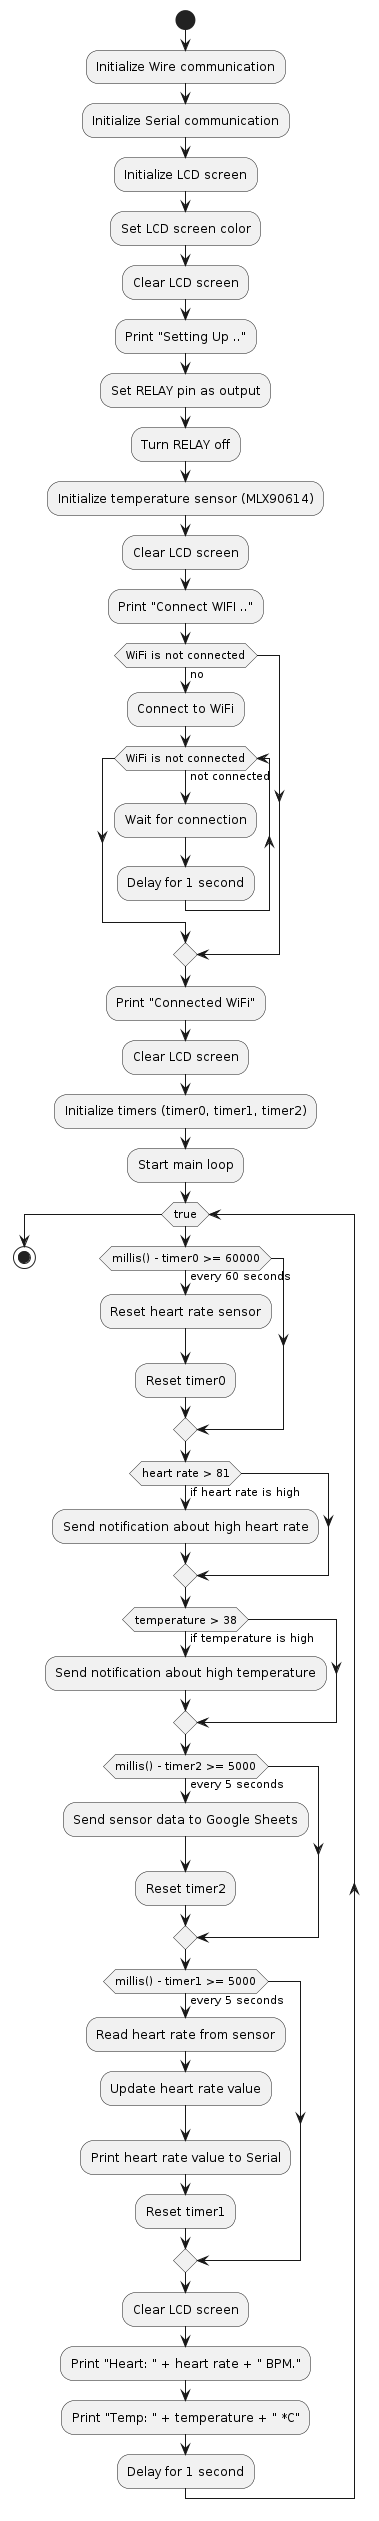

The diagram above was rendered by PlantUML. Its source (embedded in the PNG):
@startuml
start

:Initialize Wire communication;
:Initialize Serial communication;
:Initialize LCD screen;
:Set LCD screen color;
:Clear LCD screen;
:Print "Setting Up ..";

:Set RELAY pin as output;
:Turn RELAY off;
:Initialize temperature sensor (MLX90614);
:Clear LCD screen;
:Print "Connect WIFI ..";

if (WiFi is not connected) then (no)
  :Connect to WiFi;
  while (WiFi is not connected) is (not connected)
    :Wait for connection;
    :Delay for 1 second;
  endwhile
endif

:Print "Connected WiFi";
:Clear LCD screen;

:Initialize timers (timer0, timer1, timer2);
:Start main loop;

while (true)
  if (millis() - timer0 >= 60000) then (every 60 seconds)
    :Reset heart rate sensor;
    :Reset timer0;
  endif

  if (heart rate > 81) then (if heart rate is high)
    :Send notification about high heart rate;
  endif

  if (temperature > 38) then (if temperature is high)
    :Send notification about high temperature;
  endif

  if (millis() - timer2 >= 5000) then (every 5 seconds)
    :Send sensor data to Google Sheets;
    :Reset timer2;
  endif

  if (millis() - timer1 >= 5000) then (every 5 seconds)
    :Read heart rate from sensor;
    :Update heart rate value;
    :Print heart rate value to Serial;
    :Reset timer1;
  endif

  :Clear LCD screen;
  :Print "Heart: " + heart rate + " BPM.";
  :Print "Temp: " + temperature + " *C";
  :Delay for 1 second;
endwhile

stop
@enduml